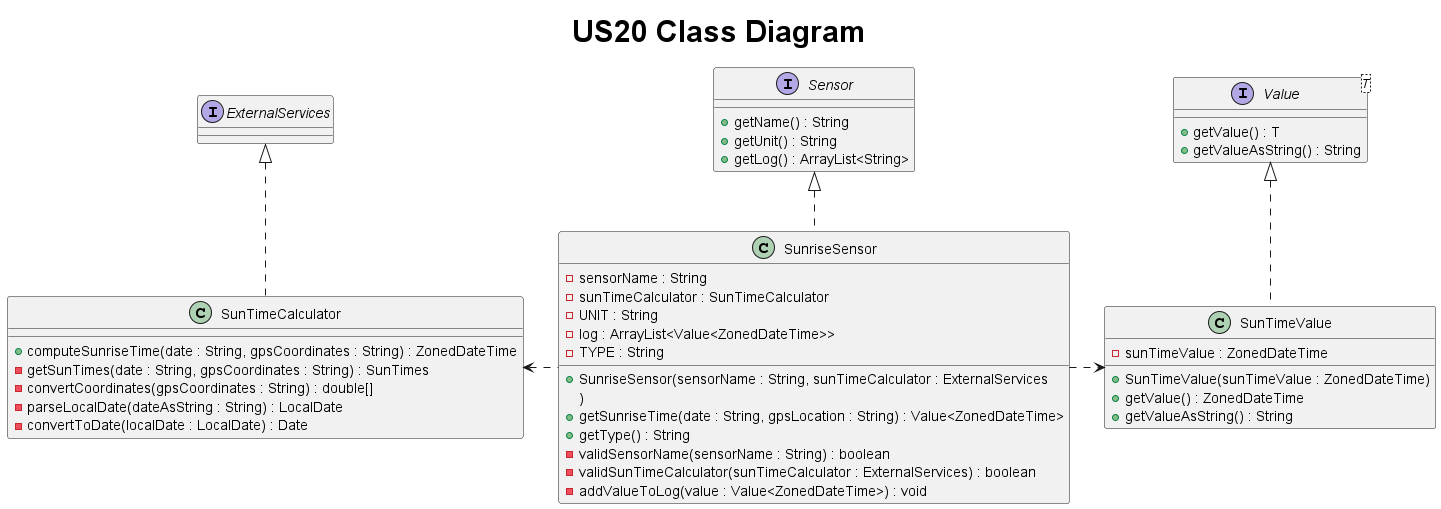

The diagram above was rendered by PlantUML. Its source (embedded in the PNG):
@startuml
title <size: 30> US20 Class Diagram


interface Sensor {
    + getName() : String
    + getUnit() : String
    + getLog() : ArrayList<String>
}

interface Value<T> {
    + getValue() : T
    + getValueAsString() : String
}

interface ExternalServices {

}

class SunriseSensor{
    - sensorName : String
    - sunTimeCalculator : SunTimeCalculator
    - UNIT : String
    - log : ArrayList<Value<ZonedDateTime>>
    - TYPE : String

    + SunriseSensor(sensorName : String, sunTimeCalculator : ExternalServices
    )
    + getSunriseTime(date : String, gpsLocation : String) : Value<ZonedDateTime>
    + getType() : String
    - validSensorName(sensorName : String) : boolean
    - validSunTimeCalculator(sunTimeCalculator : ExternalServices) : boolean
    - addValueToLog(value : Value<ZonedDateTime>) : void
}

class SunTimeValue {
    + SunTimeValue(sunTimeValue : ZonedDateTime)
    - sunTimeValue : ZonedDateTime
    + getValue() : ZonedDateTime
    + getValueAsString() : String
}

class SunTimeCalculator {
    + computeSunriseTime(date : String, gpsCoordinates : String) : ZonedDateTime
    - getSunTimes(date : String, gpsCoordinates : String) : SunTimes
    - convertCoordinates(gpsCoordinates : String) : double[]
    - parseLocalDate(dateAsString : String) : LocalDate
    - convertToDate(localDate : LocalDate) : Date
}

Value <|.. SunTimeValue
Sensor <|.. SunriseSensor
ExternalServices <|.. SunTimeCalculator
SunriseSensor .left.> SunTimeCalculator
SunriseSensor .right.> SunTimeValue

@enduml